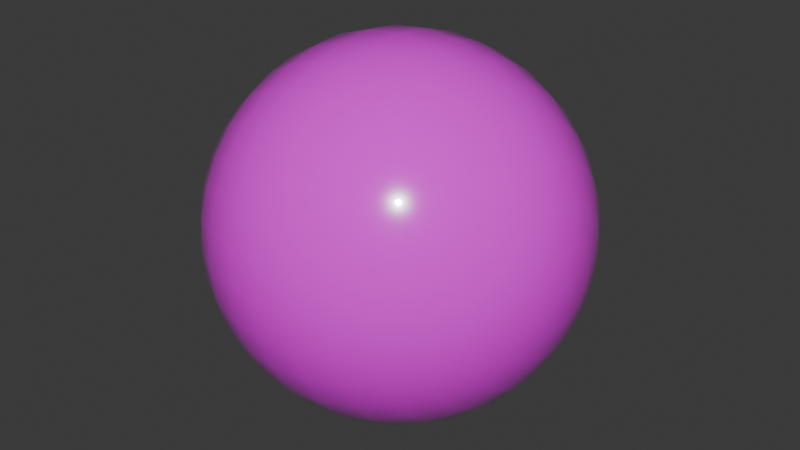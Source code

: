 # Source: crasg_yaes.blend  (saved by Blender 4.0.36; exported with 4.5.12 LTS)
import bpy
from mathutils import Matrix  # noqa: F401  (used for matrix-valued properties, if any)

bpy.ops.wm.read_factory_settings(use_empty=True)
scene = bpy.context.scene
scene.name = 'Scene'

# ---- images (referenced by path relative to the original .blend; pixels are not part of the script)
import os
ASSET_DIR = os.environ.get("B2B_ASSET_DIR", "")  # directory of the original .blend (textures are referenced by path, not embedded)
HERE = os.path.dirname(os.path.abspath(__file__))  # packed textures are extracted next to this script under _unpacked/

def load_image(name, relpath, width, height, colorspace="sRGB"):
    """Load a texture the original file referenced (path relative to the .blend, or extracted next to this script)."""
    p = next((c for c in (os.path.join(HERE, relpath), os.path.join(ASSET_DIR, relpath)) if relpath and os.path.exists(c)), "")
    if p:
        img = bpy.data.images.load(p, check_existing=True)
        img.name = name
    else:  # same state as the original file: an image datablock whose file is absent (Cycles renders it pink)
        img = bpy.data.images.new(name, width, height)
        img.source = "FILE"
        img.filepath = "//" + (relpath or name)
    img.colorspace_settings.name = colorspace
    return img
img_eye_0089_c_jpg = load_image('eye_0089_c.jpg', 'eye_0089_c.jpg', 1024, 1024, 'sRGB')

# ---- materials (node trees are filled in below, after node groups)
mat_x = bpy.data.materials.new('Материал')
mat_x.use_transparent_shadow = False

# ---- material node trees
mat_x.use_nodes = True; mat_x.node_tree.nodes.clear()
_N = mat_x.node_tree.nodes; _L = mat_x.node_tree.links
n0 = _N.new('ShaderNodeOutputMaterial'); n0.name = 'Вывод материала'; n0.location = (300, 300)
n1 = _N.new('ShaderNodeBsdfPrincipled'); n1.name = 'Принципиальный BSDF'; n1.location = (10, 300)
n1.inputs[2].default_value = 0.1909
n1.inputs[3].default_value = 1.45
n1.inputs[19].default_value = 1.0
n2 = _N.new('ShaderNodeTexImage'); n2.name = 'Изображение-текстура'; n2.location = (-270, 260)
n2.image = img_eye_0089_c_jpg
n3 = _N.new('ShaderNodeMapping'); n3.name = 'Отображение'; n3.location = (-450, 260)
n4 = _N.new('ShaderNodeTexCoord'); n4.name = 'Текстурные координаты'; n4.location = (-630, 260)
_L.new(n1.outputs[0], n0.inputs[0])
_L.new(n2.outputs[0], n1.inputs[0])
_L.new(n3.outputs[0], n2.inputs[0])
_L.new(n4.outputs[2], n3.inputs[0])
n0.is_active_output = True

# ---- world
world_world = bpy.data.worlds.new('World'); scene.world = world_world
world_world.use_nodes = True; world_world.node_tree.nodes.clear()
_N = world_world.node_tree.nodes; _L = world_world.node_tree.links
n0 = _N.new('ShaderNodeOutputWorld'); n0.name = 'World Output'; n0.location = (300, 300)
n1 = _N.new('ShaderNodeBackground'); n1.name = 'Background'; n1.location = (10, 300)
n1.inputs[0].default_value = (0.05088, 0.05088, 0.05088, 1.0)
_L.new(n1.outputs[0], n0.inputs[0])
n0.is_active_output = True
world_world.color = (0.05088, 0.05088, 0.05088)
world_world.use_sun_shadow = False
world_world.sun_shadow_jitter_overblur = 0.0

# ---- meshes
me_x = bpy.data.meshes.new('Сфера')
me_x.from_pydata([(0.0, 0.5556, 0.8315), (0.0, 0.8315, 0.5556), (0.0, 0.9808, 0.1951), (0.0, 1.0, 0.0), (0.0, 0.9808, -0.1951), (0.0, 0.8315, -0.5556), (0.03806, 0.1913, 0.9808), (0.07466, 0.3753, 0.9239), (0.1084, 0.5449, 0.8315), (0.1379, 0.6935, 0.7071), (0.1622, 0.8155, 0.5556), (0.1802, 0.9061, 0.3827), (0.1913, 0.9619, 0.1951), (0.1951, 0.9808, 0.0), (0.1913, 0.9619, -0.1951), (0.1802, 0.9061, -0.3827), (0.1622, 0.8155, -0.5556), (0.1379, 0.6935, -0.7071), (0.1084, 0.5449, -0.8315), (0.07466, 0.3753, -0.9239), (0.03806, 0.1913, -0.9808), (0.07466, 0.1802, 0.9808), (0.1464, 0.3536, 0.9239), (0.2126, 0.5133, 0.8315), (0.2706, 0.6533, 0.7071), (0.3182, 0.7682, 0.5556), (0.3536, 0.8536, 0.3827), (0.3753, 0.9061, 0.1951), (0.3827, 0.9239, 0.0), (0.3753, 0.9061, -0.1951), (0.3536, 0.8536, -0.3827), (0.3182, 0.7682, -0.5556), (0.2706, 0.6533, -0.7071), (0.2126, 0.5133, -0.8315), (0.1464, 0.3536, -0.9239), (0.07466, 0.1802, -0.9808), (0.1084, 0.1622, 0.9808), (0.2126, 0.3182, 0.9239), (0.3087, 0.4619, 0.8315), (0.3928, 0.5879, 0.7071), (0.4619, 0.6913, 0.5556), (0.5133, 0.7682, 0.3827), (0.5449, 0.8155, 0.1951), (0.5556, 0.8315, 0.0), (0.5449, 0.8155, -0.1951), (0.5133, 0.7682, -0.3827), (0.4619, 0.6913, -0.5556), (0.3928, 0.5879, -0.7071), (0.3087, 0.4619, -0.8315), (0.2126, 0.3182, -0.9239), (0.1084, 0.1622, -0.9808), (0.1379, 0.1379, 0.9808), (0.2706, 0.2706, 0.9239), (0.3928, 0.3928, 0.8315), (0.5, 0.5, 0.7071), (0.5879, 0.5879, 0.5556), (0.6533, 0.6533, 0.3827), (0.6935, 0.6935, 0.1951), (0.7071, 0.7071, 0.0), (0.6935, 0.6935, -0.1951), (0.6533, 0.6533, -0.3827), (0.5879, 0.5879, -0.5556), (0.5, 0.5, -0.7071), (0.3928, 0.3928, -0.8315), (0.2706, 0.2706, -0.9239), (0.1379, 0.1379, -0.9808), (0.1622, 0.1084, 0.9808), (0.3182, 0.2126, 0.9239), (0.4619, 0.3087, 0.8315), (0.5879, 0.3928, 0.7071), (0.6913, 0.4619, 0.5556), (0.7682, 0.5133, 0.3827), (0.8155, 0.5449, 0.1951), (0.8315, 0.5556, 0.0), (0.8155, 0.5449, -0.1951), (0.7682, 0.5133, -0.3827), (0.6913, 0.4619, -0.5556), (0.5879, 0.3928, -0.7071), (0.4619, 0.3087, -0.8315), (0.3182, 0.2126, -0.9239), (0.1622, 0.1084, -0.9808), (0.0, 0.0, 1.0), (0.1802, 0.07466, 0.9808), (0.3536, 0.1464, 0.9239), (0.5133, 0.2126, 0.8315), (0.6533, 0.2706, 0.7071), (0.7682, 0.3182, 0.5556), (0.8536, 0.3536, 0.3827), (0.9061, 0.3753, 0.1951), (0.9239, 0.3827, 0.0), (0.9061, 0.3753, -0.1951), (0.8536, 0.3536, -0.3827), (0.7682, 0.3182, -0.5556), (0.6533, 0.2706, -0.7071), (0.5133, 0.2126, -0.8315), (0.3536, 0.1464, -0.9239), (0.1802, 0.07466, -0.9808), (0.1913, 0.03806, 0.9808), (0.3753, 0.07466, 0.9239), (0.5449, 0.1084, 0.8315), (0.6935, 0.1379, 0.7071), (0.8155, 0.1622, 0.5556), (0.9061, 0.1802, 0.3827), (0.9619, 0.1913, 0.1951), (0.9808, 0.1951, 0.0), (0.9619, 0.1913, -0.1951), (0.9061, 0.1802, -0.3827), (0.8155, 0.1622, -0.5556), (0.6935, 0.1379, -0.7071), (0.5449, 0.1084, -0.8315), (0.3753, 0.07466, -0.9239), (0.1913, 0.03806, -0.9808), (0.1951, -1.118e-08, 0.9808), (0.3827, -2.235e-08, 0.9239), (0.5556, -5.215e-08, 0.8315), (0.7071, 1.49e-08, 0.7071), (0.8315, -8.941e-08, 0.5556), (0.9239, 4.47e-08, 0.3827), (0.9808, -8.941e-08, 0.1951), (1.0, -1.639e-07, 0.0), (0.9808, -8.941e-08, -0.1951), (0.9239, 4.47e-08, -0.3827), (0.8315, -8.941e-08, -0.5556), (0.7071, 1.49e-08, -0.7071), (0.5556, -5.215e-08, -0.8315), (0.3827, -2.235e-08, -0.9239), (0.1951, -1.118e-08, -0.9808), (0.1913, -0.03806, 0.9808), (0.3753, -0.07466, 0.9239), (0.5449, -0.1084, 0.8315), (0.6935, -0.1379, 0.7071), (0.8155, -0.1622, 0.5556), (0.9061, -0.1802, 0.3827), (0.9619, -0.1913, 0.1951), (0.9808, -0.1951, 0.0), (0.9619, -0.1913, -0.1951), (0.9061, -0.1802, -0.3827), (0.8155, -0.1622, -0.5556), (0.6935, -0.1379, -0.7071), (0.5449, -0.1084, -0.8315), (0.3753, -0.07466, -0.9239), (0.1913, -0.03806, -0.9808), (0.1802, -0.07466, 0.9808), (0.3536, -0.1464, 0.9239), (0.5133, -0.2126, 0.8315), (0.6533, -0.2706, 0.7071), (0.7682, -0.3182, 0.5556), (0.8536, -0.3536, 0.3827), (0.9061, -0.3753, 0.1951), (0.9239, -0.3827, 0.0), (0.9061, -0.3753, -0.1951), (0.8536, -0.3536, -0.3827), (0.7682, -0.3182, -0.5556), (0.6533, -0.2706, -0.7071), (0.5133, -0.2126, -0.8315), (0.3536, -0.1464, -0.9239), (0.1802, -0.07466, -0.9808), (0.1622, -0.1084, 0.9808), (0.3182, -0.2126, 0.9239), (0.4619, -0.3087, 0.8315), (0.5879, -0.3928, 0.7071), (0.6913, -0.4619, 0.5556), (0.7682, -0.5133, 0.3827), (0.8155, -0.5449, 0.1951), (0.8315, -0.5556, 0.0), (0.8155, -0.5449, -0.1951), (0.7682, -0.5133, -0.3827), (0.6913, -0.4619, -0.5556), (0.5879, -0.3928, -0.7071), (0.4619, -0.3087, -0.8315), (0.3182, -0.2126, -0.9239), (0.1622, -0.1084, -0.9808), (0.1379, -0.1379, 0.9808), (0.2706, -0.2706, 0.9239), (0.3928, -0.3928, 0.8315), (0.5, -0.5, 0.7071), (0.5879, -0.5879, 0.5556), (0.6533, -0.6533, 0.3827), (0.6935, -0.6935, 0.1951), (0.7071, -0.7071, 0.0), (0.6935, -0.6935, -0.1951), (0.6533, -0.6533, -0.3827), (0.5879, -0.5879, -0.5556), (0.5, -0.5, -0.7071), (0.3928, -0.3928, -0.8315), (0.2706, -0.2706, -0.9239), (0.1379, -0.1379, -0.9808), (0.1084, -0.1622, 0.9808), (0.2126, -0.3182, 0.9239), (0.3087, -0.4619, 0.8315), (0.3928, -0.5879, 0.7071), (0.4619, -0.6913, 0.5556), (0.5133, -0.7682, 0.3827), (0.5449, -0.8155, 0.1951), (0.5556, -0.8315, 0.0), (0.5449, -0.8155, -0.1951), (0.5133, -0.7682, -0.3827), (0.4619, -0.6913, -0.5556), (0.3928, -0.5879, -0.7071), (0.3087, -0.4619, -0.8315), (0.2126, -0.3182, -0.9239), (0.1084, -0.1622, -0.9808), (0.07466, -0.1802, 0.9808), (0.1464, -0.3536, 0.9239), (0.2126, -0.5133, 0.8315), (0.2706, -0.6533, 0.7071), (0.3182, -0.7682, 0.5556), (0.3536, -0.8536, 0.3827), (0.3753, -0.9061, 0.1951), (0.3827, -0.9239, 0.0), (0.3753, -0.9061, -0.1951), (0.3536, -0.8536, -0.3827), (0.3182, -0.7682, -0.5556), (0.2706, -0.6533, -0.7071), (0.2126, -0.5133, -0.8315), (0.1464, -0.3536, -0.9239), (0.07466, -0.1802, -0.9808), (0.03806, -0.1913, 0.9808), (0.07466, -0.3753, 0.9239), (0.1084, -0.5449, 0.8315), (0.1379, -0.6935, 0.7071), (0.1622, -0.8155, 0.5556), (0.1802, -0.9061, 0.3827), (0.1913, -0.9619, 0.1951), (0.1951, -0.9808, 0.0), (0.1913, -0.9619, -0.1951), (0.1802, -0.9061, -0.3827), (0.1622, -0.8155, -0.5556), (0.1379, -0.6935, -0.7071), (0.1084, -0.5449, -0.8315), (0.07466, -0.3753, -0.9239), (0.03806, -0.1913, -0.9808), (-7.451e-09, -0.1951, 0.9808), (-5.215e-08, -0.3827, 0.9239), (-9.686e-08, -0.5556, 0.8315), (-1.49e-08, -0.7071, 0.7071), (-1.043e-07, -0.8315, 0.5556), (2.98e-08, -0.9239, 0.3827), (-1.341e-07, -0.9808, 0.1951), (-3.278e-07, -1.0, 0.0), (-1.341e-07, -0.9808, -0.1951), (2.98e-08, -0.9239, -0.3827), (-1.043e-07, -0.8315, -0.5556), (-1.49e-08, -0.7071, -0.7071), (-9.686e-08, -0.5556, -0.8315), (-5.215e-08, -0.3827, -0.9239), (-7.451e-09, -0.1951, -0.9808), (-0.03806, -0.1913, 0.9808), (-0.07466, -0.3753, 0.9239), (-0.1084, -0.5449, 0.8315), (-0.1379, -0.6935, 0.7071), (-0.1622, -0.8155, 0.5556), (-0.1802, -0.9061, 0.3827), (-0.1913, -0.9619, 0.1951), (-0.1951, -0.9808, 0.0), (-0.1913, -0.9619, -0.1951), (-0.1802, -0.9061, -0.3827), (-0.1622, -0.8155, -0.5556), (-0.1379, -0.6935, -0.7071), (-0.1084, -0.5449, -0.8315), (-0.07466, -0.3753, -0.9239), (-0.03806, -0.1913, -0.9808), (-0.07466, -0.1802, 0.9808), (-0.1464, -0.3536, 0.9239), (-0.2126, -0.5133, 0.8315), (-0.2706, -0.6533, 0.7071), (-0.3182, -0.7682, 0.5556), (-0.3536, -0.8536, 0.3827), (-0.3753, -0.9061, 0.1951), (-0.3827, -0.9239, 0.0), (-0.3753, -0.9061, -0.1951), (-0.3536, -0.8536, -0.3827), (-0.3182, -0.7682, -0.5556), (-0.2706, -0.6533, -0.7071), (-0.2126, -0.5133, -0.8315), (-0.1464, -0.3536, -0.9239), (-0.07466, -0.1802, -0.9808), (-0.1084, -0.1622, 0.9808), (-0.2126, -0.3182, 0.9239), (-0.3087, -0.4619, 0.8315), (-0.3928, -0.5879, 0.7071), (-0.4619, -0.6913, 0.5556), (-0.5133, -0.7682, 0.3827), (-0.5449, -0.8155, 0.1951), (-0.5556, -0.8315, 0.0), (-0.5449, -0.8155, -0.1951), (-0.5133, -0.7682, -0.3827), (-0.4619, -0.6913, -0.5556), (-0.3928, -0.5879, -0.7071), (-0.3087, -0.4619, -0.8315), (-0.2126, -0.3182, -0.9239), (-0.1084, -0.1622, -0.9808), (-0.1379, -0.1379, 0.9808), (-0.2706, -0.2706, 0.9239), (-0.3928, -0.3928, 0.8315), (-0.5, -0.5, 0.7071), (-0.5879, -0.5879, 0.5556), (-0.6533, -0.6533, 0.3827), (-0.6935, -0.6935, 0.1951), (-0.7071, -0.7071, 0.0), (-0.6935, -0.6935, -0.1951), (-0.6533, -0.6533, -0.3827), (-0.5879, -0.5879, -0.5556), (-0.5, -0.5, -0.7071), (-0.3928, -0.3928, -0.8315), (-0.2706, -0.2706, -0.9239), (-0.1379, -0.1379, -0.9808), (0.0, 0.0, -1.0), (-0.1622, -0.1084, 0.9808), (-0.3182, -0.2126, 0.9239), (-0.4619, -0.3087, 0.8315), (-0.5879, -0.3928, 0.7071), (-0.6913, -0.4619, 0.5556), (-0.7682, -0.5133, 0.3827), (-0.8155, -0.5449, 0.1951), (-0.8315, -0.5556, 0.0), (-0.8155, -0.5449, -0.1951), (-0.7682, -0.5133, -0.3827), (-0.6913, -0.4619, -0.5556), (-0.5879, -0.3928, -0.7071), (-0.4619, -0.3087, -0.8315), (-0.3182, -0.2126, -0.9239), (-0.1622, -0.1084, -0.9808), (-0.1802, -0.07466, 0.9808), (-0.3536, -0.1464, 0.9239), (-0.5133, -0.2126, 0.8315), (-0.6533, -0.2706, 0.7071), (-0.7682, -0.3182, 0.5556), (-0.8536, -0.3536, 0.3827), (-0.9061, -0.3753, 0.1951), (-0.9239, -0.3827, 0.0), (-0.9061, -0.3753, -0.1951), (-0.8536, -0.3536, -0.3827), (-0.7682, -0.3182, -0.5556), (-0.6533, -0.2706, -0.7071), (-0.5133, -0.2126, -0.8315), (-0.3536, -0.1464, -0.9239), (-0.1802, -0.07466, -0.9808), (-0.1913, -0.03806, 0.9808), (-0.3753, -0.07466, 0.9239), (-0.5449, -0.1084, 0.8315), (-0.6935, -0.1379, 0.7071), (-0.8155, -0.1622, 0.5556), (-0.9061, -0.1802, 0.3827), (-0.9619, -0.1913, 0.1951), (-0.9808, -0.1951, 0.0), (-0.9619, -0.1913, -0.1951), (-0.9061, -0.1802, -0.3827), (-0.8155, -0.1622, -0.5556), (-0.6935, -0.1379, -0.7071), (-0.5449, -0.1084, -0.8315), (-0.3753, -0.07466, -0.9239), (-0.1913, -0.03806, -0.9808), (-0.1951, 1.863e-08, 0.9808), (-0.3827, 5.215e-08, 0.9239), (-0.5556, 1.49e-07, 0.8315), (-0.7071, 2.98e-08, 0.7071), (-0.8315, 1.639e-07, 0.5556), (-0.9239, 1.49e-08, 0.3827), (-0.9808, 2.682e-07, 0.1951), (-1.0, 4.47e-07, 0.0), (-0.9808, 2.682e-07, -0.1951), (-0.9239, 1.49e-08, -0.3827), (-0.8315, 1.639e-07, -0.5556), (-0.7071, 2.98e-08, -0.7071), (-0.5556, 1.49e-07, -0.8315), (-0.3827, 5.215e-08, -0.9239), (-0.1951, 1.863e-08, -0.9808), (-0.1913, 0.03806, 0.9808), (-0.3753, 0.07466, 0.9239), (-0.5449, 0.1084, 0.8315), (-0.6935, 0.1379, 0.7071), (-0.8155, 0.1622, 0.5556), (-0.9061, 0.1802, 0.3827), (-0.9619, 0.1913, 0.1951), (-0.9808, 0.1951, 0.0), (-0.9619, 0.1913, -0.1951), (-0.9061, 0.1802, -0.3827), (-0.8155, 0.1622, -0.5556), (-0.6935, 0.1379, -0.7071), (-0.5449, 0.1084, -0.8315), (-0.3753, 0.07466, -0.9239), (-0.1913, 0.03806, -0.9808), (-0.1802, 0.07466, 0.9808), (-0.3536, 0.1464, 0.9239), (-0.5133, 0.2126, 0.8315), (-0.6533, 0.2706, 0.7071), (-0.7682, 0.3182, 0.5556), (-0.8536, 0.3536, 0.3827), (-0.9061, 0.3753, 0.1951), (-0.9239, 0.3827, 0.0), (-0.9061, 0.3753, -0.1951), (-0.8536, 0.3536, -0.3827), (-0.7682, 0.3182, -0.5556), (-0.6533, 0.2706, -0.7071), (-0.5133, 0.2126, -0.8315), (-0.3536, 0.1464, -0.9239), (-0.1802, 0.07466, -0.9808), (-0.1622, 0.1084, 0.9808), (-0.3182, 0.2126, 0.9239), (-0.4619, 0.3087, 0.8315), (-0.5879, 0.3928, 0.7071), (-0.6913, 0.4619, 0.5556), (-0.7682, 0.5133, 0.3827), (-0.8155, 0.5449, 0.1951), (-0.8315, 0.5556, 0.0), (-0.8155, 0.5449, -0.1951), (-0.7682, 0.5133, -0.3827), (-0.6913, 0.4619, -0.5556), (-0.5879, 0.3928, -0.7071), (-0.4619, 0.3087, -0.8315), (-0.3182, 0.2126, -0.9239), (-0.1622, 0.1084, -0.9808), (-0.1379, 0.1379, 0.9808), (-0.2706, 0.2706, 0.9239), (-0.3928, 0.3928, 0.8315), (-0.5, 0.5, 0.7071), (-0.5879, 0.5879, 0.5556), (-0.6533, 0.6533, 0.3827), (-0.6935, 0.6935, 0.1951), (-0.7071, 0.7071, 0.0), (-0.6935, 0.6935, -0.1951), (-0.6533, 0.6533, -0.3827), (-0.5879, 0.5879, -0.5556), (-0.5, 0.5, -0.7071), (-0.3928, 0.3928, -0.8315), (-0.2706, 0.2706, -0.9239), (-0.1379, 0.1379, -0.9808), (-0.1084, 0.1622, 0.9808), (-0.2126, 0.3182, 0.9239), (-0.3087, 0.4619, 0.8315), (-0.3928, 0.5879, 0.7071), (-0.4619, 0.6913, 0.5556), (-0.5133, 0.7682, 0.3827), (-0.5449, 0.8155, 0.1951), (-0.5556, 0.8315, 0.0), (-0.5449, 0.8155, -0.1951), (-0.5133, 0.7682, -0.3827), (-0.4619, 0.6913, -0.5556), (-0.3928, 0.5879, -0.7071), (-0.3087, 0.4619, -0.8315), (-0.2126, 0.3182, -0.9239), (-0.1084, 0.1622, -0.9808), (-0.07466, 0.1802, 0.9808), (-0.1464, 0.3536, 0.9239), (-0.2126, 0.5133, 0.8315), (-0.2706, 0.6533, 0.7071), (-0.3182, 0.7682, 0.5556), (-0.3536, 0.8536, 0.3827), (-0.3753, 0.9061, 0.1951), (-0.3827, 0.9239, 0.0), (-0.3753, 0.9061, -0.1951), (-0.3536, 0.8536, -0.3827), (-0.3182, 0.7682, -0.5556), (-0.2706, 0.6533, -0.7071), (-0.2126, 0.5133, -0.8315), (-0.1464, 0.3536, -0.9239), (-0.07466, 0.1802, -0.9808), (-0.03806, 0.1913, 0.9808), (-0.07466, 0.3753, 0.9239), (-0.1084, 0.5449, 0.8315), (-0.1379, 0.6935, 0.7071), (-0.1622, 0.8155, 0.5556), (-0.1802, 0.9061, 0.3827), (-0.1913, 0.9619, 0.1951), (-0.1951, 0.9808, 0.0), (-0.1913, 0.9619, -0.1951), (-0.1802, 0.9061, -0.3827), (-0.1622, 0.8155, -0.5556), (-0.1379, 0.6935, -0.7071), (-0.1084, 0.5449, -0.8315), (-0.07466, 0.3753, -0.9239), (-0.03806, 0.1913, -0.9808), (1.49e-08, 0.1951, 0.9808), (6.706e-08, 0.3827, 0.9239), (8.941e-08, 0.7071, 0.7071), (5.96e-08, 0.9239, 0.3827), (5.96e-08, 0.9239, -0.3827), (8.941e-08, 0.7071, -0.7071), (2.161e-07, 0.5556, -0.8315), (6.706e-08, 0.3827, -0.9239), (1.49e-08, 0.1951, -0.9808)], [], [(0, 474, 7, 8), (5, 477, 15, 16), (475, 0, 8, 9), (478, 5, 16, 17), (1, 475, 9, 10), (479, 478, 17, 18), (476, 1, 10, 11), (480, 479, 18, 19), (2, 476, 11, 12), (481, 480, 19, 20), (3, 2, 12, 13), (473, 81, 6), (307, 481, 20), (4, 3, 13, 14), (474, 473, 6, 7), (477, 4, 14, 15), (7, 6, 21, 22), (15, 14, 29, 30), (8, 7, 22, 23), (16, 15, 30, 31), (9, 8, 23, 24), (17, 16, 31, 32), (10, 9, 24, 25), (18, 17, 32, 33), (11, 10, 25, 26), (19, 18, 33, 34), (12, 11, 26, 27), (20, 19, 34, 35), (13, 12, 27, 28), (6, 81, 21), (307, 20, 35), (14, 13, 28, 29), (26, 25, 40, 41), (34, 33, 48, 49), (27, 26, 41, 42), (35, 34, 49, 50), (28, 27, 42, 43), (21, 81, 36), (307, 35, 50), (29, 28, 43, 44), (22, 21, 36, 37), (30, 29, 44, 45), (23, 22, 37, 38), (31, 30, 45, 46), (24, 23, 38, 39), (32, 31, 46, 47), (25, 24, 39, 40), (33, 32, 47, 48), (45, 44, 59, 60), (38, 37, 52, 53), (46, 45, 60, 61), (39, 38, 53, 54), (47, 46, 61, 62), (40, 39, 54, 55), (48, 47, 62, 63), (41, 40, 55, 56), (49, 48, 63, 64), (42, 41, 56, 57), (50, 49, 64, 65), (43, 42, 57, 58), (36, 81, 51), (307, 50, 65), (44, 43, 58, 59), (37, 36, 51, 52), (64, 63, 78, 79), (57, 56, 71, 72), (65, 64, 79, 80), (58, 57, 72, 73), (51, 81, 66), (307, 65, 80), (59, 58, 73, 74), (52, 51, 66, 67), (60, 59, 74, 75), (53, 52, 67, 68), (61, 60, 75, 76), (54, 53, 68, 69), (62, 61, 76, 77), (55, 54, 69, 70), (63, 62, 77, 78), (56, 55, 70, 71), (68, 67, 83, 84), (76, 75, 91, 92), (69, 68, 84, 85), (77, 76, 92, 93), (70, 69, 85, 86), (78, 77, 93, 94), (71, 70, 86, 87), (79, 78, 94, 95), (72, 71, 87, 88), (80, 79, 95, 96), (73, 72, 88, 89), (66, 81, 82), (307, 80, 96), (74, 73, 89, 90), (67, 66, 82, 83), (75, 74, 90, 91), (88, 87, 102, 103), (96, 95, 110, 111), (89, 88, 103, 104), (82, 81, 97), (307, 96, 111), (90, 89, 104, 105), (83, 82, 97, 98), (91, 90, 105, 106), (84, 83, 98, 99), (92, 91, 106, 107), (85, 84, 99, 100), (93, 92, 107, 108), (86, 85, 100, 101), (94, 93, 108, 109), (87, 86, 101, 102), (95, 94, 109, 110), (107, 106, 121, 122), (100, 99, 114, 115), (108, 107, 122, 123), (101, 100, 115, 116), (109, 108, 123, 124), (102, 101, 116, 117), (110, 109, 124, 125), (103, 102, 117, 118), (111, 110, 125, 126), (104, 103, 118, 119), (97, 81, 112), (307, 111, 126), (105, 104, 119, 120), (98, 97, 112, 113), (106, 105, 120, 121), (99, 98, 113, 114), (126, 125, 140, 141), (119, 118, 133, 134), (112, 81, 127), (307, 126, 141), (120, 119, 134, 135), (113, 112, 127, 128), (121, 120, 135, 136), (114, 113, 128, 129), (122, 121, 136, 137), (115, 114, 129, 130), (123, 122, 137, 138), (116, 115, 130, 131), (124, 123, 138, 139), (117, 116, 131, 132), (125, 124, 139, 140), (118, 117, 132, 133), (138, 137, 152, 153), (131, 130, 145, 146), (139, 138, 153, 154), (132, 131, 146, 147), (140, 139, 154, 155), (133, 132, 147, 148), (141, 140, 155, 156), (134, 133, 148, 149), (127, 81, 142), (307, 141, 156), (135, 134, 149, 150), (128, 127, 142, 143), (136, 135, 150, 151), (129, 128, 143, 144), (137, 136, 151, 152), (130, 129, 144, 145), (142, 81, 157), (307, 156, 171), (150, 149, 164, 165), (143, 142, 157, 158), (151, 150, 165, 166), (144, 143, 158, 159), (152, 151, 166, 167), (145, 144, 159, 160), (153, 152, 167, 168), (146, 145, 160, 161), (154, 153, 168, 169), (147, 146, 161, 162), (155, 154, 169, 170), (148, 147, 162, 163), (156, 155, 170, 171), (149, 148, 163, 164), (161, 160, 175, 176), (169, 168, 183, 184), (162, 161, 176, 177), (170, 169, 184, 185), (163, 162, 177, 178), (171, 170, 185, 186), (164, 163, 178, 179), (157, 81, 172), (307, 171, 186), (165, 164, 179, 180), (158, 157, 172, 173), (166, 165, 180, 181), (159, 158, 173, 174), (167, 166, 181, 182), (160, 159, 174, 175), (168, 167, 182, 183), (180, 179, 194, 195), (173, 172, 187, 188), (181, 180, 195, 196), (174, 173, 188, 189), (182, 181, 196, 197), (175, 174, 189, 190), (183, 182, 197, 198), (176, 175, 190, 191), (184, 183, 198, 199), (177, 176, 191, 192), (185, 184, 199, 200), (178, 177, 192, 193), (186, 185, 200, 201), (179, 178, 193, 194), (172, 81, 187), (307, 186, 201), (199, 198, 213, 214), (192, 191, 206, 207), (200, 199, 214, 215), (193, 192, 207, 208), (201, 200, 215, 216), (194, 193, 208, 209), (187, 81, 202), (307, 201, 216), (195, 194, 209, 210), (188, 187, 202, 203), (196, 195, 210, 211), (189, 188, 203, 204), (197, 196, 211, 212), (190, 189, 204, 205), (198, 197, 212, 213), (191, 190, 205, 206), (203, 202, 217, 218), (211, 210, 225, 226), (204, 203, 218, 219), (212, 211, 226, 227), (205, 204, 219, 220), (213, 212, 227, 228), (206, 205, 220, 221), (214, 213, 228, 229), (207, 206, 221, 222), (215, 214, 229, 230), (208, 207, 222, 223), (216, 215, 230, 231), (209, 208, 223, 224), (202, 81, 217), (307, 216, 231), (210, 209, 224, 225), (222, 221, 236, 237), (230, 229, 244, 245), (223, 222, 237, 238), (231, 230, 245, 246), (224, 223, 238, 239), (217, 81, 232), (307, 231, 246), (225, 224, 239, 240), (218, 217, 232, 233), (226, 225, 240, 241), (219, 218, 233, 234), (227, 226, 241, 242), (220, 219, 234, 235), (228, 227, 242, 243), (221, 220, 235, 236), (229, 228, 243, 244), (241, 240, 255, 256), (234, 233, 248, 249), (242, 241, 256, 257), (235, 234, 249, 250), (243, 242, 257, 258), (236, 235, 250, 251), (244, 243, 258, 259), (237, 236, 251, 252), (245, 244, 259, 260), (238, 237, 252, 253), (246, 245, 260, 261), (239, 238, 253, 254), (232, 81, 247), (307, 246, 261), (240, 239, 254, 255), (233, 232, 247, 248), (260, 259, 274, 275), (253, 252, 267, 268), (261, 260, 275, 276), (254, 253, 268, 269), (247, 81, 262), (307, 261, 276), (255, 254, 269, 270), (248, 247, 262, 263), (256, 255, 270, 271), (249, 248, 263, 264), (257, 256, 271, 272), (250, 249, 264, 265), (258, 257, 272, 273), (251, 250, 265, 266), (259, 258, 273, 274), (252, 251, 266, 267), (272, 271, 286, 287), (265, 264, 279, 280), (273, 272, 287, 288), (266, 265, 280, 281), (274, 273, 288, 289), (267, 266, 281, 282), (275, 274, 289, 290), (268, 267, 282, 283), (276, 275, 290, 291), (269, 268, 283, 284), (262, 81, 277), (307, 276, 291), (270, 269, 284, 285), (263, 262, 277, 278), (271, 270, 285, 286), (264, 263, 278, 279), (291, 290, 305, 306), (284, 283, 298, 299), (277, 81, 292), (307, 291, 306), (285, 284, 299, 300), (278, 277, 292, 293), (286, 285, 300, 301), (279, 278, 293, 294), (287, 286, 301, 302), (280, 279, 294, 295), (288, 287, 302, 303), (281, 280, 295, 296), (289, 288, 303, 304), (282, 281, 296, 297), (290, 289, 304, 305), (283, 282, 297, 298), (295, 294, 310, 311), (303, 302, 318, 319), (296, 295, 311, 312), (304, 303, 319, 320), (297, 296, 312, 313), (305, 304, 320, 321), (298, 297, 313, 314), (306, 305, 321, 322), (299, 298, 314, 315), (292, 81, 308), (307, 306, 322), (300, 299, 315, 316), (293, 292, 308, 309), (301, 300, 316, 317), (294, 293, 309, 310), (302, 301, 317, 318), (315, 314, 329, 330), (308, 81, 323), (307, 322, 337), (316, 315, 330, 331), (309, 308, 323, 324), (317, 316, 331, 332), (310, 309, 324, 325), (318, 317, 332, 333), (311, 310, 325, 326), (319, 318, 333, 334), (312, 311, 326, 327), (320, 319, 334, 335), (313, 312, 327, 328), (321, 320, 335, 336), (314, 313, 328, 329), (322, 321, 336, 337), (334, 333, 348, 349), (327, 326, 341, 342), (335, 334, 349, 350), (328, 327, 342, 343), (336, 335, 350, 351), (329, 328, 343, 344), (337, 336, 351, 352), (330, 329, 344, 345), (323, 81, 338), (307, 337, 352), (331, 330, 345, 346), (324, 323, 338, 339), (332, 331, 346, 347), (325, 324, 339, 340), (333, 332, 347, 348), (326, 325, 340, 341), (338, 81, 353), (307, 352, 367), (346, 345, 360, 361), (339, 338, 353, 354), (347, 346, 361, 362), (340, 339, 354, 355), (348, 347, 362, 363), (341, 340, 355, 356), (349, 348, 363, 364), (342, 341, 356, 357), (350, 349, 364, 365), (343, 342, 357, 358), (351, 350, 365, 366), (344, 343, 358, 359), (352, 351, 366, 367), (345, 344, 359, 360), (357, 356, 371, 372), (365, 364, 379, 380), (358, 357, 372, 373), (366, 365, 380, 381), (359, 358, 373, 374), (367, 366, 381, 382), (360, 359, 374, 375), (353, 81, 368), (307, 367, 382), (361, 360, 375, 376), (354, 353, 368, 369), (362, 361, 376, 377), (355, 354, 369, 370), (363, 362, 377, 378), (356, 355, 370, 371), (364, 363, 378, 379), (376, 375, 390, 391), (369, 368, 383, 384), (377, 376, 391, 392), (370, 369, 384, 385), (378, 377, 392, 393), (371, 370, 385, 386), (379, 378, 393, 394), (372, 371, 386, 387), (380, 379, 394, 395), (373, 372, 387, 388), (381, 380, 395, 396), (374, 373, 388, 389), (382, 381, 396, 397), (375, 374, 389, 390), (368, 81, 383), (307, 382, 397), (395, 394, 409, 410), (388, 387, 402, 403), (396, 395, 410, 411), (389, 388, 403, 404), (397, 396, 411, 412), (390, 389, 404, 405), (383, 81, 398), (307, 397, 412), (391, 390, 405, 406), (384, 383, 398, 399), (392, 391, 406, 407), (385, 384, 399, 400), (393, 392, 407, 408), (386, 385, 400, 401), (394, 393, 408, 409), (387, 386, 401, 402), (407, 406, 421, 422), (400, 399, 414, 415), (408, 407, 422, 423), (401, 400, 415, 416), (409, 408, 423, 424), (402, 401, 416, 417), (410, 409, 424, 425), (403, 402, 417, 418), (411, 410, 425, 426), (404, 403, 418, 419), (412, 411, 426, 427), (405, 404, 419, 420), (398, 81, 413), (307, 412, 427), (406, 405, 420, 421), (399, 398, 413, 414), (426, 425, 440, 441), (419, 418, 433, 434), (427, 426, 441, 442), (420, 419, 434, 435), (413, 81, 428), (307, 427, 442), (421, 420, 435, 436), (414, 413, 428, 429), (422, 421, 436, 437), (415, 414, 429, 430), (423, 422, 437, 438), (416, 415, 430, 431), (424, 423, 438, 439), (417, 416, 431, 432), (425, 424, 439, 440), (418, 417, 432, 433), (430, 429, 444, 445), (438, 437, 452, 453), (431, 430, 445, 446), (439, 438, 453, 454), (432, 431, 446, 447), (440, 439, 454, 455), (433, 432, 447, 448), (441, 440, 455, 456), (434, 433, 448, 449), (442, 441, 456, 457), (435, 434, 449, 450), (428, 81, 443), (307, 442, 457), (436, 435, 450, 451), (429, 428, 443, 444), (437, 436, 451, 452), (449, 448, 463, 464), (457, 456, 471, 472), (450, 449, 464, 465), (443, 81, 458), (307, 457, 472), (451, 450, 465, 466), (444, 443, 458, 459), (452, 451, 466, 467), (445, 444, 459, 460), (453, 452, 467, 468), (446, 445, 460, 461), (454, 453, 468, 469), (447, 446, 461, 462), (455, 454, 469, 470), (448, 447, 462, 463), (456, 455, 470, 471), (468, 467, 477, 5), (461, 460, 0, 475), (469, 468, 5, 478), (462, 461, 475, 1), (470, 469, 478, 479), (463, 462, 1, 476), (471, 470, 479, 480), (464, 463, 476, 2), (472, 471, 480, 481), (465, 464, 2, 3), (458, 81, 473), (307, 472, 481), (466, 465, 3, 4), (459, 458, 473, 474), (467, 466, 4, 477), (460, 459, 474, 0)])
me_x.polygons.foreach_set('use_smooth', [True] * 512)
_uv = me_x.uv_layers.new(name='UVКарта')
_uv.uv.foreach_set('vector', [1.378, 1.036, 1.334, 1.122, 1.31, 1.147, 1.34, 1.077, 0.914, 0.5018, 1.008, 0.5033, 0.9941, 0.6058, 0.9049, 0.5847, 1.407, 0.935, 1.378, 1.036, 1.34, 1.077, 1.352, 0.9961, 0.8251, 0.5003, 0.914, 0.5018, 0.9049, 0.5847, 0.818, 0.5655, 1.411, 0.8257, 1.407, 0.935, 1.352, 0.9961, 1.345, 0.908, 0.7387, 0.4994, 0.8251, 0.5003, 0.818, 0.5655, 0.7336, 0.5472, 1.39, 0.7101, 1.411, 0.8257, 1.345, 0.908, 1.314, 0.8199, 0.6553, 0.498, 0.7387, 0.4994, 0.7336, 0.5472, 0.6518, 0.5295, 1.334, 0.5931, 1.39, 0.7101, 1.314, 0.8199, 1.261, 0.7371, 0.574, 0.4968, 0.6553, 0.498, 0.6518, 0.5295, 0.5722, 0.5125, 1.231, 0.504, 1.334, 0.5931, 1.261, 0.7371, 1.182, 0.6702, 1.281, 1.191, 1.224, 1.244, 1.27, 1.203, 0.4936, 0.4957, 0.574, 0.4968, 0.5722, 0.5125, 1.109, 0.5053, 1.231, 0.504, 1.182, 0.6702, 1.088, 0.632, 1.334, 1.122, 1.281, 1.191, 1.27, 1.203, 1.31, 1.147, 1.008, 0.5033, 1.109, 0.5053, 1.088, 0.632, 0.9941, 0.6058, 1.31, 1.147, 1.27, 1.203, 1.257, 1.217, 1.282, 1.176, 0.9941, 0.6058, 1.088, 0.632, 1.042, 0.7438, 0.9602, 0.7009, 1.34, 1.077, 1.31, 1.147, 1.282, 1.176, 1.295, 1.123, 0.9049, 0.5847, 0.9941, 0.6058, 0.9602, 0.7009, 0.8781, 0.6633, 1.352, 0.9961, 1.34, 1.077, 1.295, 1.123, 1.292, 1.06, 0.818, 0.5655, 0.9049, 0.5847, 0.8781, 0.6633, 0.7972, 0.6272, 1.345, 0.908, 1.352, 0.9961, 1.292, 1.06, 1.274, 0.9908, 0.7336, 0.5472, 0.818, 0.5655, 0.7972, 0.6272, 0.7191, 0.5932, 1.314, 0.8199, 1.345, 0.908, 1.274, 0.9908, 1.238, 0.9203, 0.6518, 0.5295, 0.7336, 0.5472, 0.7191, 0.5932, 0.6422, 0.5597, 1.261, 0.7371, 1.314, 0.8199, 1.238, 0.9203, 1.186, 0.854, 0.5722, 0.5125, 0.6518, 0.5295, 0.6422, 0.5597, 0.5675, 0.5275, 1.182, 0.6702, 1.261, 0.7371, 1.186, 0.854, 1.119, 0.7938, 1.27, 1.203, 1.224, 1.244, 1.257, 1.217, 0.4936, 0.4957, 0.5722, 0.5125, 0.5675, 0.5275, 1.088, 0.632, 1.182, 0.6702, 1.119, 0.7938, 1.042, 0.7438, 1.238, 0.9203, 1.274, 0.9908, 1.201, 1.07, 1.16, 1.012, 0.6422, 0.5597, 0.7191, 0.5932, 0.6955, 0.6353, 0.6269, 0.5875, 1.186, 0.854, 1.238, 0.9203, 1.16, 1.012, 1.108, 0.9543, 0.5675, 0.5275, 0.6422, 0.5597, 0.6269, 0.5875, 0.5599, 0.5413, 1.119, 0.7938, 1.186, 0.854, 1.108, 0.9543, 1.048, 0.8964, 1.257, 1.217, 1.224, 1.244, 1.243, 1.232, 0.4936, 0.4957, 0.5675, 0.5275, 0.5599, 0.5413, 1.042, 0.7438, 1.119, 0.7938, 1.048, 0.8964, 0.9806, 0.8398, 1.282, 1.176, 1.257, 1.217, 1.243, 1.232, 1.251, 1.208, 0.9602, 0.7009, 1.042, 0.7438, 0.9806, 0.8398, 0.9098, 0.7854, 1.295, 1.123, 1.282, 1.176, 1.251, 1.208, 1.247, 1.171, 0.8781, 0.6633, 0.9602, 0.7009, 0.9098, 0.7854, 0.8372, 0.7342, 1.292, 1.06, 1.295, 1.123, 1.247, 1.171, 1.23, 1.124, 0.7972, 0.6272, 0.8781, 0.6633, 0.8372, 0.7342, 0.7658, 0.6836, 1.274, 0.9908, 1.292, 1.06, 1.23, 1.124, 1.201, 1.07, 0.7191, 0.5932, 0.7972, 0.6272, 0.7658, 0.6836, 0.6955, 0.6353, 0.9098, 0.7854, 0.9806, 0.8398, 0.9072, 0.9224, 0.8463, 0.8585, 1.247, 1.171, 1.251, 1.208, 1.219, 1.24, 1.198, 1.219, 0.8372, 0.7342, 0.9098, 0.7854, 0.8463, 0.8585, 0.7843, 0.7957, 1.23, 1.124, 1.247, 1.171, 1.198, 1.219, 1.166, 1.187, 0.7658, 0.6836, 0.8372, 0.7342, 0.7843, 0.7957, 0.7241, 0.7328, 1.201, 1.07, 1.23, 1.124, 1.166, 1.187, 1.125, 1.146, 0.6955, 0.6353, 0.7658, 0.6836, 0.7241, 0.7328, 0.6643, 0.6719, 1.16, 1.012, 1.201, 1.07, 1.125, 1.146, 1.078, 1.097, 0.6269, 0.5875, 0.6955, 0.6353, 0.6643, 0.6719, 0.6064, 0.6118, 1.108, 0.9543, 1.16, 1.012, 1.078, 1.097, 1.024, 1.043, 0.5599, 0.5413, 0.6269, 0.5875, 0.6064, 0.6118, 0.5497, 0.5534, 1.048, 0.8964, 1.108, 0.9543, 1.024, 1.043, 0.9668, 0.985, 1.243, 1.232, 1.224, 1.244, 1.227, 1.248, 0.4936, 0.4957, 0.5599, 0.5413, 0.5497, 0.5534, 0.9806, 0.8398, 1.048, 0.8964, 0.9668, 0.985, 0.9072, 0.9224, 1.251, 1.208, 1.243, 1.232, 1.227, 1.248, 1.219, 1.24, 0.6064, 0.6118, 0.6643, 0.6719, 0.6267, 0.7018, 0.5816, 0.6315, 1.024, 1.043, 1.078, 1.097, 0.991, 1.177, 0.9327, 1.125, 0.5497, 0.5534, 0.6064, 0.6118, 0.5816, 0.6315, 0.5374, 0.5632, 0.9668, 0.985, 1.024, 1.043, 0.9327, 1.125, 0.8757, 1.063, 1.227, 1.248, 1.224, 1.244, 1.211, 1.263, 0.4936, 0.4957, 0.5497, 0.5534, 0.5374, 0.5632, 0.9072, 0.9224, 0.9668, 0.985, 0.8757, 1.063, 0.8223, 0.993, 1.219, 1.24, 1.227, 1.248, 1.211, 1.263, 1.186, 1.271, 0.8463, 0.8585, 0.9072, 0.9224, 0.8223, 0.993, 0.7713, 0.9197, 1.198, 1.219, 1.219, 1.24, 1.186, 1.271, 1.148, 1.267, 0.7843, 0.7957, 0.8463, 0.8585, 0.7713, 0.9197, 0.7211, 0.8466, 1.166, 1.187, 1.198, 1.219, 1.148, 1.267, 1.101, 1.25, 0.7241, 0.7328, 0.7843, 0.7957, 0.7211, 0.8466, 0.6737, 0.7732, 1.125, 1.146, 1.166, 1.187, 1.101, 1.25, 1.047, 1.219, 0.6643, 0.6719, 0.7241, 0.7328, 0.6737, 0.7732, 0.6267, 0.7018, 1.078, 1.097, 1.125, 1.146, 1.047, 1.219, 0.991, 1.177, 1.148, 1.267, 1.186, 1.271, 1.154, 1.301, 1.099, 1.314, 0.7211, 0.8466, 0.7713, 0.9197, 0.6852, 0.9675, 0.649, 0.885, 1.101, 1.25, 1.148, 1.267, 1.099, 1.314, 1.036, 1.31, 0.6737, 0.7732, 0.7211, 0.8466, 0.649, 0.885, 0.6163, 0.8032, 1.047, 1.219, 1.101, 1.25, 1.036, 1.31, 0.9661, 1.291, 0.6267, 0.7018, 0.6737, 0.7732, 0.6163, 0.8032, 0.584, 0.7239, 0.991, 1.177, 1.047, 1.219, 0.9661, 1.291, 0.8967, 1.254, 0.5816, 0.6315, 0.6267, 0.7018, 0.584, 0.7239, 0.5534, 0.6461, 0.9327, 1.125, 0.991, 1.177, 0.8967, 1.254, 0.8298, 1.2, 0.5374, 0.5632, 0.5816, 0.6315, 0.5534, 0.6461, 0.5234, 0.5705, 0.8757, 1.063, 0.9327, 1.125, 0.8298, 1.2, 0.771, 1.132, 1.211, 1.263, 1.224, 1.244, 1.196, 1.277, 0.4936, 0.4957, 0.5374, 0.5632, 0.5234, 0.5705, 0.8223, 0.993, 0.8757, 1.063, 0.771, 1.132, 0.7244, 1.051, 1.186, 1.271, 1.211, 1.263, 1.196, 1.277, 1.154, 1.301, 0.7713, 0.9197, 0.8223, 0.993, 0.7244, 1.051, 0.6852, 0.9675, 0.8298, 1.2, 0.8967, 1.254, 0.7931, 1.328, 0.7102, 1.271, 0.5234, 0.5705, 0.5534, 0.6461, 0.5229, 0.6549, 0.5082, 0.5748, 0.771, 1.132, 0.8298, 1.2, 0.7102, 1.271, 0.6458, 1.191, 1.196, 1.277, 1.224, 1.244, 1.182, 1.29, 0.4936, 0.4957, 0.5234, 0.5705, 0.5082, 0.5748, 0.7244, 1.051, 0.771, 1.132, 0.6458, 1.191, 0.6111, 1.094, 1.154, 1.301, 1.196, 1.277, 1.182, 1.29, 1.124, 1.329, 0.6852, 0.9675, 0.7244, 1.051, 0.6111, 1.094, 0.5888, 0.9991, 1.099, 1.314, 1.154, 1.301, 1.124, 1.329, 1.053, 1.357, 0.649, 0.885, 0.6852, 0.9675, 0.5888, 0.9991, 0.5697, 0.909, 1.036, 1.31, 1.099, 1.314, 1.053, 1.357, 0.9712, 1.368, 0.6163, 0.8032, 0.649, 0.885, 0.5697, 0.909, 0.5538, 0.8216, 0.9661, 1.291, 1.036, 1.31, 0.9712, 1.368, 0.8821, 1.36, 0.584, 0.7239, 0.6163, 0.8032, 0.5538, 0.8216, 0.5377, 0.7372, 0.8967, 1.254, 0.9661, 1.291, 0.8821, 1.36, 0.7931, 1.328, 0.5534, 0.6461, 0.584, 0.7239, 0.5377, 0.7372, 0.5229, 0.6549, 0.5697, 0.909, 0.5888, 0.9991, 0.485, 1.01, 0.4864, 0.9162, 0.9712, 1.368, 1.053, 1.357, 1.012, 1.394, 0.9096, 1.421, 0.5538, 0.8216, 0.5697, 0.909, 0.4864, 0.9162, 0.4887, 0.8272, 0.8821, 1.36, 0.9712, 1.368, 0.9096, 1.421, 0.7983, 1.425, 0.5377, 0.7372, 0.5538, 0.8216, 0.4887, 0.8272, 0.4896, 0.7411, 0.7931, 1.328, 0.8821, 1.36, 0.7983, 1.425, 0.6778, 1.402, 0.5229, 0.6549, 0.5377, 0.7372, 0.4896, 0.7411, 0.4913, 0.6575, 0.7102, 1.271, 0.7931, 1.328, 0.6778, 1.402, 0.5658, 1.339, 0.5082, 0.5748, 0.5229, 0.6549, 0.4913, 0.6575, 0.4925, 0.5761, 0.6458, 1.191, 0.7102, 1.271, 0.5658, 1.339, 0.481, 1.234, 1.182, 1.29, 1.224, 1.244, 1.169, 1.3, 0.4936, 0.4957, 0.5082, 0.5748, 0.4925, 0.5761, 0.6111, 1.094, 0.6458, 1.191, 0.481, 1.234, 0.4818, 1.111, 1.124, 1.329, 1.182, 1.29, 1.169, 1.3, 1.098, 1.352, 0.5888, 0.9991, 0.6111, 1.094, 0.4818, 1.111, 0.485, 1.01, 1.053, 1.357, 1.124, 1.329, 1.098, 1.352, 1.012, 1.394, 0.4925, 0.5761, 0.4913, 0.6575, 0.4597, 0.654, 0.4768, 0.5743, 0.481, 1.234, 0.3838, 1.329, 0.2499, 1.258, 0.3151, 1.181, -0.1939, 1.29, -0.2482, 1.234, -0.2065, 1.279, 0.4936, 0.4957, 0.4925, 0.5761, 0.4768, 0.5743, 0.4818, 1.111, 0.481, 1.234, 0.3151, 1.181, 0.3552, 1.089, -0.1241, 1.341, -0.1939, 1.29, -0.2065, 1.279, -0.1501, 1.316, 0.485, 1.01, 0.4818, 1.111, 0.3552, 1.089, 0.3825, 0.9959, -0.03904, 1.381, -0.1241, 1.341, -0.1501, 1.316, -0.08085, 1.342, 0.4864, 0.9162, 0.485, 1.01, 0.3825, 0.9959, 0.4037, 0.9058, 0.05781, 1.405, -0.03904, 1.381, -0.08085, 1.342, -0.001486, 1.351, 0.4887, 0.8272, 0.4864, 0.9162, 0.4037, 0.9058, 0.4239, 0.8195, 0.166, 1.409, 0.05781, 1.405, -0.001486, 1.351, 0.08302, 1.342, 0.4896, 0.7411, 0.4887, 0.8272, 0.4239, 0.8195, 0.4418, 0.7355, 0.2753, 1.383, 0.166, 1.409, 0.08302, 1.342, 0.1695, 1.311, 0.4913, 0.6575, 0.4896, 0.7411, 0.4418, 0.7355, 0.4597, 0.654, 0.3838, 1.329, 0.2753, 1.383, 0.1695, 1.311, 0.2499, 1.258, 0.4239, 0.8195, 0.4037, 0.9058, 0.3257, 0.8791, 0.3622, 0.7993, 0.08302, 1.342, -0.001486, 1.351, -0.0647, 1.293, 0.00182, 1.272, 0.4418, 0.7355, 0.4239, 0.8195, 0.3622, 0.7993, 0.3961, 0.7207, 0.1695, 1.311, 0.08302, 1.342, 0.00182, 1.272, 0.07076, 1.236, 0.4597, 0.654, 0.4418, 0.7355, 0.3961, 0.7207, 0.4295, 0.6443, 0.2499, 1.258, 0.1695, 1.311, 0.07076, 1.236, 0.1358, 1.184, 0.4768, 0.5743, 0.4597, 0.654, 0.4295, 0.6443, 0.4618, 0.5696, 0.3151, 1.181, 0.2499, 1.258, 0.1358, 1.184, 0.1941, 1.118, -0.2065, 1.279, -0.2482, 1.234, -0.2206, 1.265, 0.4936, 0.4957, 0.4768, 0.5743, 0.4618, 0.5696, 0.3552, 1.089, 0.3151, 1.181, 0.1941, 1.118, 0.2446, 1.042, -0.1501, 1.316, -0.2065, 1.279, -0.2206, 1.265, -0.1793, 1.288, 0.3825, 0.9959, 0.3552, 1.089, 0.2446, 1.042, 0.2879, 0.9611, -0.08085, 1.342, -0.1501, 1.316, -0.1793, 1.288, -0.1267, 1.298, 0.4037, 0.9058, 0.3825, 0.9959, 0.2879, 0.9611, 0.3257, 0.8791, -0.001486, 1.351, -0.08085, 1.342, -0.1267, 1.298, -0.0647, 1.293, -0.2206, 1.265, -0.2482, 1.234, -0.2358, 1.251, 0.4936, 0.4957, 0.4618, 0.5696, 0.448, 0.5619, 0.2446, 1.042, 0.1941, 1.118, 0.09356, 1.047, 0.1498, 0.9806, -0.1793, 1.288, -0.2206, 1.265, -0.2358, 1.251, -0.2109, 1.257, 0.2879, 0.9611, 0.2446, 1.042, 0.1498, 0.9806, 0.2041, 0.9106, -0.1267, 1.298, -0.1793, 1.288, -0.2109, 1.257, -0.1744, 1.251, 0.3257, 0.8791, 0.2879, 0.9611, 0.2041, 0.9106, 0.2553, 0.8383, -0.0647, 1.293, -0.1267, 1.298, -0.1744, 1.251, -0.1284, 1.231, 0.3622, 0.7993, 0.3257, 0.8791, 0.2553, 0.8383, 0.3059, 0.7676, 0.00182, 1.272, -0.0647, 1.293, -0.1284, 1.231, -0.07651, 1.2, 0.3961, 0.7207, 0.3622, 0.7993, 0.3059, 0.7676, 0.3542, 0.6973, 0.07076, 1.236, 0.00182, 1.272, -0.07651, 1.2, -0.02013, 1.159, 0.4295, 0.6443, 0.3961, 0.7207, 0.3542, 0.6973, 0.4018, 0.6288, 0.1358, 1.184, 0.07076, 1.236, -0.02013, 1.159, 0.03688, 1.107, 0.4618, 0.5696, 0.4295, 0.6443, 0.4018, 0.6288, 0.448, 0.5619, 0.1941, 1.118, 0.1358, 1.184, 0.03688, 1.107, 0.09356, 1.047, -0.07651, 1.2, -0.1284, 1.231, -0.1921, 1.169, -0.1521, 1.127, 0.3542, 0.6973, 0.3059, 0.7676, 0.2569, 0.7258, 0.3177, 0.6662, -0.02013, 1.159, -0.07651, 1.2, -0.1521, 1.127, -0.1045, 1.079, 0.4018, 0.6288, 0.3542, 0.6973, 0.3177, 0.6662, 0.3776, 0.6083, 0.03688, 1.107, -0.02013, 1.159, -0.1045, 1.079, -0.0516, 1.025, 0.448, 0.5619, 0.4018, 0.6288, 0.3776, 0.6083, 0.436, 0.5518, 0.09356, 1.047, 0.03688, 1.107, -0.0516, 1.025, 0.006037, 0.9671, -0.2358, 1.251, -0.2482, 1.234, -0.2513, 1.236, 0.4936, 0.4957, 0.448, 0.5619, 0.436, 0.5518, 0.1498, 0.9806, 0.09356, 1.047, 0.006037, 0.9671, 0.06807, 0.9079, -0.2109, 1.257, -0.2358, 1.251, -0.2513, 1.236, -0.2433, 1.225, 0.2041, 0.9106, 0.1498, 0.9806, 0.06807, 0.9079, 0.1316, 0.8474, -0.1744, 1.251, -0.2109, 1.257, -0.2433, 1.225, -0.2232, 1.202, 0.2553, 0.8383, 0.2041, 0.9106, 0.1316, 0.8474, 0.1941, 0.7857, -0.1284, 1.231, -0.1744, 1.251, -0.2232, 1.202, -0.1921, 1.169, 0.3059, 0.7676, 0.2553, 0.8383, 0.1941, 0.7857, 0.2569, 0.7258, 0.06807, 0.9079, 0.006037, 0.9671, -0.07155, 0.8772, -0.002141, 0.8238, -0.2433, 1.225, -0.2513, 1.236, -0.2666, 1.22, -0.2752, 1.193, 0.1316, 0.8474, 0.06807, 0.9079, -0.002141, 0.8238, 0.07077, 0.7728, -0.2232, 1.202, -0.2433, 1.225, -0.2752, 1.193, -0.2712, 1.154, 0.1941, 0.7857, 0.1316, 0.8474, 0.07077, 0.7728, 0.1435, 0.7228, -0.1921, 1.169, -0.2232, 1.202, -0.2712, 1.154, -0.2542, 1.105, 0.2569, 0.7258, 0.1941, 0.7857, 0.1435, 0.7228, 0.2167, 0.6755, -0.1521, 1.127, -0.1921, 1.169, -0.2542, 1.105, -0.2254, 1.05, 0.3177, 0.6662, 0.2569, 0.7258, 0.2167, 0.6755, 0.2879, 0.6287, -0.1045, 1.079, -0.1521, 1.127, -0.2254, 1.05, -0.1841, 0.9932, 0.3776, 0.6083, 0.3177, 0.6662, 0.2879, 0.6287, 0.3578, 0.5836, -0.0516, 1.025, -0.1045, 1.079, -0.1841, 0.9932, -0.1326, 0.9346, 0.436, 0.5518, 0.3776, 0.6083, 0.3578, 0.5836, 0.4262, 0.5395, 0.006037, 0.9671, -0.0516, 1.025, -0.1326, 0.9346, -0.07155, 0.8772, -0.2513, 1.236, -0.2482, 1.234, -0.2666, 1.22, 0.4936, 0.4957, 0.436, 0.5518, 0.4262, 0.5395, 0.2879, 0.6287, 0.2167, 0.6755, 0.1867, 0.6183, 0.2659, 0.5861, -0.1841, 0.9932, -0.2254, 1.05, -0.2966, 0.9707, -0.2605, 0.9005, 0.3578, 0.5836, 0.2879, 0.6287, 0.2659, 0.5861, 0.3434, 0.5553, -0.1326, 0.9346, -0.1841, 0.9932, -0.2605, 0.9005, -0.2081, 0.8329, 0.4262, 0.5395, 0.3578, 0.5836, 0.3434, 0.5553, 0.4189, 0.5255, -0.07155, 0.8772, -0.1326, 0.9346, -0.2081, 0.8329, -0.1403, 0.7737, -0.2666, 1.22, -0.2482, 1.234, -0.281, 1.205, 0.4936, 0.4957, 0.4262, 0.5395, 0.4189, 0.5255, -0.002141, 0.8238, -0.07155, 0.8772, -0.1403, 0.7737, -0.06029, 0.7267, -0.2752, 1.193, -0.2666, 1.22, -0.281, 1.205, -0.3054, 1.161, 0.07077, 0.7728, -0.002141, 0.8238, -0.06029, 0.7267, 0.023, 0.6873, -0.2712, 1.154, -0.2752, 1.193, -0.3054, 1.161, -0.3178, 1.106, 0.1435, 0.7228, 0.07077, 0.7728, 0.023, 0.6873, 0.1052, 0.651, -0.2542, 1.105, -0.2712, 1.154, -0.3178, 1.106, -0.3153, 1.041, 0.2167, 0.6755, 0.1435, 0.7228, 0.1052, 0.651, 0.1867, 0.6183, -0.2254, 1.05, -0.2542, 1.105, -0.3153, 1.041, -0.2966, 0.9707, -0.3054, 1.161, -0.281, 1.205, -0.2937, 1.191, -0.3329, 1.133, 0.023, 0.6873, -0.06029, 0.7267, -0.103, 0.6141, -0.008737, 0.5913, -0.3178, 1.106, -0.3054, 1.161, -0.3329, 1.133, -0.3612, 1.061, 0.1052, 0.651, 0.023, 0.6873, -0.008737, 0.5913, 0.08112, 0.572, -0.3153, 1.041, -0.3178, 1.106, -0.3612, 1.061, -0.3733, 0.978, 0.1867, 0.6183, 0.1052, 0.651, 0.08112, 0.572, 0.1683, 0.556, -0.2966, 0.9707, -0.3153, 1.041, -0.3733, 0.978, -0.3658, 0.8881, 0.2659, 0.5861, 0.1867, 0.6183, 0.1683, 0.556, 0.2525, 0.5398, -0.2605, 0.9005, -0.2966, 0.9707, -0.3658, 0.8881, -0.3355, 0.7984, 0.3434, 0.5553, 0.2659, 0.5861, 0.2525, 0.5398, 0.3348, 0.5249, -0.2081, 0.8329, -0.2605, 0.9005, -0.3355, 0.7984, -0.2795, 0.7147, 0.4189, 0.5255, 0.3434, 0.5553, 0.3348, 0.5249, 0.4146, 0.5103, -0.1403, 0.7737, -0.2081, 0.8329, -0.2795, 0.7147, -0.1995, 0.6494, -0.281, 1.205, -0.2482, 1.234, -0.2937, 1.191, 0.4936, 0.4957, 0.4189, 0.5255, 0.4146, 0.5103, -0.06029, 0.7267, -0.1403, 0.7737, -0.1995, 0.6494, -0.103, 0.6141, -0.3355, 0.7984, -0.3658, 0.8881, -0.4316, 0.8061, -0.4101, 0.6847, 0.3348, 0.5249, 0.2525, 0.5398, 0.2485, 0.4918, 0.3321, 0.4933, -0.2795, 0.7147, -0.3355, 0.7984, -0.4101, 0.6847, -0.3478, 0.5717, 0.4146, 0.5103, 0.3348, 0.5249, 0.3321, 0.4933, 0.4133, 0.4946, -0.1995, 0.6494, -0.2795, 0.7147, -0.3478, 0.5717, -0.2443, 0.4854, -0.2937, 1.191, -0.2482, 1.234, -0.3044, 1.179, 0.4936, 0.4957, 0.4146, 0.5103, 0.4133, 0.4946, -0.103, 0.6141, -0.1995, 0.6494, -0.2443, 0.4854, -0.121, 0.4852, -0.3329, 1.133, -0.2937, 1.191, -0.3044, 1.179, -0.3562, 1.108, -0.008737, 0.5913, -0.103, 0.6141, -0.121, 0.4852, -0.01975, 0.4878, -0.3612, 1.061, -0.3329, 1.133, -0.3562, 1.108, -0.399, 1.021, 0.08112, 0.572, -0.008737, 0.5913, -0.01975, 0.4878, 0.07369, 0.4889, -0.3733, 0.978, -0.3612, 1.061, -0.399, 1.021, -0.4271, 0.9179, 0.1683, 0.556, 0.08112, 0.572, 0.07369, 0.4889, 0.1627, 0.491, -0.3658, 0.8881, -0.3733, 0.978, -0.4271, 0.9179, -0.4316, 0.8061, 0.2525, 0.5398, 0.1683, 0.556, 0.1627, 0.491, 0.2485, 0.4918, -0.01975, 0.4878, -0.121, 0.4852, -0.09921, 0.3585, -0.006189, 0.3854, -0.3937, -0.0342, -0.3531, -0.1197, -0.329, -0.1456, -0.3543, -0.07659, 0.07369, 0.4889, -0.01975, 0.4878, -0.006189, 0.3854, 0.08389, 0.4063, -0.4172, 0.06295, -0.3937, -0.0342, -0.3543, -0.07659, -0.3632, 0.003074, 0.1627, 0.491, 0.07369, 0.4889, 0.08389, 0.4063, 0.1701, 0.4263, -0.4204, 0.1712, -0.4172, 0.06295, -0.3632, 0.003074, -0.3534, 0.08761, 0.2485, 0.4918, 0.1627, 0.491, 0.1701, 0.4263, 0.2541, 0.444, -0.3942, 0.2803, -0.4204, 0.1712, -0.3534, 0.08761, -0.3224, 0.174, 0.3321, 0.4933, 0.2485, 0.4918, 0.2541, 0.444, 0.3356, 0.4619, -0.3395, 0.3886, -0.3942, 0.2803, -0.3224, 0.174, -0.2686, 0.2541, 0.4133, 0.4946, 0.3321, 0.4933, 0.3356, 0.4619, 0.4151, 0.479, -0.2443, 0.4854, -0.3395, 0.3886, -0.2686, 0.2541, -0.1915, 0.3189, -0.3022, -0.1893, -0.2473, -0.2434, -0.2913, -0.2019, 0.4936, 0.4957, 0.4133, 0.4946, 0.4151, 0.479, -0.121, 0.4852, -0.2443, 0.4854, -0.1915, 0.3189, -0.09921, 0.3585, -0.3531, -0.1197, -0.3022, -0.1893, -0.2913, -0.2019, -0.329, -0.1456, 0.3356, 0.4619, 0.2541, 0.444, 0.2689, 0.3983, 0.3452, 0.4317, -0.2686, 0.2541, -0.3224, 0.174, -0.2478, 0.07472, -0.1958, 0.1396, 0.4151, 0.479, 0.3356, 0.4619, 0.3452, 0.4317, 0.4198, 0.464, -0.1915, 0.3189, -0.2686, 0.2541, -0.1958, 0.1396, -0.129, 0.1976, -0.2913, -0.2019, -0.2473, -0.2434, -0.2782, -0.2161, 0.4936, 0.4957, 0.4151, 0.479, 0.4198, 0.464, -0.09921, 0.3585, -0.1915, 0.3189, -0.129, 0.1976, -0.05264, 0.2477, -0.329, -0.1456, -0.2913, -0.2019, -0.2782, -0.2161, -0.3005, -0.175, -0.006189, 0.3854, -0.09921, 0.3585, -0.05264, 0.2477, 0.02829, 0.2908, -0.3543, -0.07659, -0.329, -0.1456, -0.3005, -0.175, -0.3103, -0.1224, 0.08389, 0.4063, -0.006189, 0.3854, 0.02829, 0.2908, 0.1104, 0.3283, -0.3632, 0.003074, -0.3543, -0.07659, -0.3103, -0.1224, -0.3051, -0.06048, 0.1701, 0.4263, 0.08389, 0.4063, 0.1104, 0.3283, 0.1903, 0.3646, -0.3534, 0.08761, -0.3632, 0.003074, -0.3051, -0.06048, -0.284, 0.005918, 0.2541, 0.444, 0.1701, 0.4263, 0.1903, 0.3646, 0.2689, 0.3983, -0.3224, 0.174, -0.3534, 0.08761, -0.284, 0.005918, -0.2478, 0.07472, 0.1104, 0.3283, 0.02829, 0.2908, 0.07862, 0.2068, 0.151, 0.2578, -0.3051, -0.06048, -0.3103, -0.1224, -0.2633, -0.1704, -0.2438, -0.1245, 0.1903, 0.3646, 0.1104, 0.3283, 0.151, 0.2578, 0.2219, 0.3083, -0.284, 0.005918, -0.3051, -0.06048, -0.2438, -0.1245, -0.2125, -0.07286, 0.2689, 0.3983, 0.1903, 0.3646, 0.2219, 0.3083, 0.2922, 0.3564, -0.2478, 0.07472, -0.284, 0.005918, -0.2125, -0.07286, -0.1711, -0.01662, 0.3452, 0.4317, 0.2689, 0.3983, 0.2922, 0.3564, 0.3606, 0.404, -0.1958, 0.1396, -0.2478, 0.07472, -0.1711, -0.01662, -0.1191, 0.04021, 0.4198, 0.464, 0.3452, 0.4317, 0.3606, 0.404, 0.4274, 0.4502, -0.129, 0.1976, -0.1958, 0.1396, -0.1191, 0.04021, -0.05811, 0.0967, -0.2782, -0.2161, -0.2473, -0.2434, -0.2638, -0.2313, 0.4936, 0.4957, 0.4198, 0.464, 0.4274, 0.4502, -0.05264, 0.2477, -0.129, 0.1976, -0.05811, 0.0967, 0.00839, 0.1528, -0.3005, -0.175, -0.2782, -0.2161, -0.2638, -0.2313, -0.2699, -0.2068, 0.02829, 0.2908, -0.05264, 0.2477, 0.00839, 0.1528, 0.07862, 0.2068, -0.3103, -0.1224, -0.3005, -0.175, -0.2699, -0.2068, -0.2633, -0.1704, 0.4274, 0.4502, 0.3606, 0.404, 0.381, 0.3798, 0.4376, 0.4382, -0.05811, 0.0967, -0.1191, 0.04021, -0.03669, -0.04861, 0.02143, 0.008875, -0.2638, -0.2313, -0.2473, -0.2434, -0.2484, -0.2469, 0.4936, 0.4957, 0.4274, 0.4502, 0.4376, 0.4382, 0.00839, 0.1528, -0.05811, 0.0967, 0.02143, 0.008875, 0.08096, 0.07076, -0.2699, -0.2068, -0.2638, -0.2313, -0.2484, -0.2469, -0.2379, -0.2393, 0.07862, 0.2068, 0.00839, 0.1528, 0.08096, 0.07076, 0.1417, 0.1342, -0.2633, -0.1704, -0.2699, -0.2068, -0.2379, -0.2393, -0.2151, -0.2195, 0.151, 0.2578, 0.07862, 0.2068, 0.1417, 0.1342, 0.2035, 0.1965, -0.2438, -0.1245, -0.2633, -0.1704, -0.2151, -0.2195, -0.1815, -0.1886, 0.2219, 0.3083, 0.151, 0.2578, 0.2035, 0.1965, 0.2635, 0.2592, -0.2125, -0.07286, -0.2438, -0.1245, -0.1815, -0.1886, -0.1391, -0.149, 0.2922, 0.3564, 0.2219, 0.3083, 0.2635, 0.2592, 0.3232, 0.3199, -0.1711, -0.01662, -0.2125, -0.07286, -0.1391, -0.149, -0.09084, -0.1014, 0.3606, 0.404, 0.2922, 0.3564, 0.3232, 0.3199, 0.381, 0.3798, -0.1191, 0.04021, -0.1711, -0.01662, -0.09084, -0.1014, -0.03669, -0.04861, -0.1815, -0.1886, -0.2151, -0.2195, -0.1663, -0.2678, -0.1176, -0.2511, 0.2635, 0.2592, 0.2035, 0.1965, 0.2663, 0.1458, 0.3137, 0.2189, -0.1391, -0.149, -0.1815, -0.1886, -0.1176, -0.2511, -0.06251, -0.2222, 0.3232, 0.3199, 0.2635, 0.2592, 0.3137, 0.2189, 0.3607, 0.29, -0.09084, -0.1014, -0.1391, -0.149, -0.06251, -0.2222, -0.005273, -0.1813, 0.381, 0.3798, 0.3232, 0.3199, 0.3607, 0.29, 0.4057, 0.3601, -0.03669, -0.04861, -0.09084, -0.1014, -0.005273, -0.1813, 0.05364, -0.13, 0.4376, 0.4382, 0.381, 0.3798, 0.4057, 0.3601, 0.4499, 0.4283, 0.02143, 0.008875, -0.03669, -0.04861, 0.05364, -0.13, 0.1112, -0.06901, -0.2484, -0.2469, -0.2473, -0.2434, -0.2329, -0.2622, 0.4936, 0.4957, 0.4376, 0.4382, 0.4499, 0.4283, 0.08096, 0.07076, 0.02143, 0.008875, 0.1112, -0.06901, 0.165, 0.0003178, -0.2379, -0.2393, -0.2484, -0.2469, -0.2329, -0.2622, -0.2057, -0.2713, 0.1417, 0.1342, 0.08096, 0.07076, 0.165, 0.0003178, 0.2161, 0.07316, -0.2151, -0.2195, -0.2379, -0.2393, -0.2057, -0.2713, -0.1663, -0.2678, 0.2035, 0.1965, 0.1417, 0.1342, 0.2161, 0.07316, 0.2663, 0.1458, 0.1112, -0.06901, 0.05364, -0.13, 0.1553, -0.2058, 0.2148, -0.1381, -0.2329, -0.2622, -0.2473, -0.2434, -0.2179, -0.2766, 0.4936, 0.4957, 0.4499, 0.4283, 0.4639, 0.4211, 0.165, 0.0003178, 0.1112, -0.06901, 0.2148, -0.1381, 0.2621, -0.0581, -0.2057, -0.2713, -0.2329, -0.2622, -0.2179, -0.2766, -0.1744, -0.3016, 0.2161, 0.07316, 0.165, 0.0003178, 0.2621, -0.0581, 0.3016, 0.02519, -0.1663, -0.2678, -0.2057, -0.2713, -0.1744, -0.3016, -0.1187, -0.3143, 0.2663, 0.1458, 0.2161, 0.07316, 0.3016, 0.02519, 0.3381, 0.1073, -0.1176, -0.2511, -0.1663, -0.2678, -0.1187, -0.3143, -0.05387, -0.3123, 0.3137, 0.2189, 0.2663, 0.1458, 0.3381, 0.1073, 0.3709, 0.1889, -0.06251, -0.2222, -0.1176, -0.2511, -0.05387, -0.3123, 0.01697, -0.2939, 0.3607, 0.29, 0.3137, 0.2189, 0.3709, 0.1889, 0.4033, 0.2679, -0.005273, -0.1813, -0.06251, -0.2222, 0.01697, -0.2939, 0.08743, -0.258, 0.4057, 0.3601, 0.3607, 0.29, 0.4033, 0.2679, 0.4339, 0.3455, 0.05364, -0.13, -0.005273, -0.1813, 0.08743, -0.258, 0.1553, -0.2058, 0.4499, 0.4283, 0.4057, 0.3601, 0.4339, 0.3455, 0.4639, 0.4211, 0.3709, 0.1889, 0.3381, 0.1073, 0.4171, 0.08317, 0.4332, 0.1704, 0.01697, -0.2939, -0.05387, -0.3123, 0.009305, -0.3706, 0.09947, -0.3635, 0.4033, 0.2679, 0.3709, 0.1889, 0.4332, 0.1704, 0.4495, 0.2546, 0.08743, -0.258, 0.01697, -0.2939, 0.09947, -0.3635, 0.1895, -0.3335, 0.4339, 0.3455, 0.4033, 0.2679, 0.4495, 0.2546, 0.4643, 0.3367, 0.1553, -0.2058, 0.08743, -0.258, 0.1895, -0.3335, 0.2736, -0.2776, 0.4639, 0.4211, 0.4339, 0.3455, 0.4643, 0.3367, 0.479, 0.4167, 0.2148, -0.1381, 0.1553, -0.2058, 0.2736, -0.2776, 0.3391, -0.1977, -0.2179, -0.2766, -0.2473, -0.2434, -0.204, -0.2894, 0.4936, 0.4957, 0.4639, 0.4211, 0.479, 0.4167, 0.2621, -0.0581, 0.2148, -0.1381, 0.3391, -0.1977, 0.3747, -0.101, -0.1744, -0.3016, -0.2179, -0.2766, -0.204, -0.2894, -0.1456, -0.3291, 0.3016, 0.02519, 0.2621, -0.0581, 0.3747, -0.101, 0.3977, -0.006738, -0.1187, -0.3143, -0.1744, -0.3016, -0.1456, -0.3291, -0.07377, -0.358, 0.3381, 0.1073, 0.3016, 0.02519, 0.3977, -0.006738, 0.4171, 0.08317, -0.05387, -0.3123, -0.1187, -0.3143, -0.07377, -0.358, 0.009305, -0.3706, -0.204, -0.2894, -0.2473, -0.2434, -0.1918, -0.3, 0.4936, 0.4957, 0.479, 0.4167, 0.4947, 0.4154, 0.3747, -0.101, 0.3391, -0.1977, 0.5034, -0.2428, 0.5038, -0.1193, -0.1456, -0.3291, -0.204, -0.2894, -0.1918, -0.3, -0.1206, -0.3524, 0.3977, -0.006738, 0.3747, -0.101, 0.5038, -0.1193, 0.5012, -0.01785, -0.07377, -0.358, -0.1456, -0.3291, -0.1206, -0.3524, -0.03353, -0.3958, 0.4171, 0.08317, 0.3977, -0.006738, 0.5012, -0.01785, 0.5002, 0.07567, 0.009305, -0.3706, -0.07377, -0.358, -0.03353, -0.3958, 0.06936, -0.4246, 0.4332, 0.1704, 0.4171, 0.08317, 0.5002, 0.07567, 0.4982, 0.1647, 0.09947, -0.3635, 0.009305, -0.3706, 0.06936, -0.4246, 0.1815, -0.4295, 0.4495, 0.2546, 0.4332, 0.1704, 0.4982, 0.1647, 0.4974, 0.2506, 0.1895, -0.3335, 0.09947, -0.3635, 0.1815, -0.4295, 0.3033, -0.4084, 0.4643, 0.3367, 0.4495, 0.2546, 0.4974, 0.2506, 0.4959, 0.334, 0.2736, -0.2776, 0.1895, -0.3335, 0.3033, -0.4084, 0.4168, -0.3463, 0.479, 0.4167, 0.4643, 0.3367, 0.4959, 0.334, 0.4947, 0.4154, 0.3391, -0.1977, 0.2736, -0.2776, 0.4168, -0.3463, 0.5034, -0.2428, 0.8183, -0.4193, 0.9269, -0.4158, 0.9873, -0.3617, 0.9024, -0.352, 0.4974, 0.2506, 0.4982, 0.1647, 0.5629, 0.1721, 0.5452, 0.2561, 0.7089, -0.3931, 0.8183, -0.4193, 0.9024, -0.352, 0.8157, -0.321, 0.4959, 0.334, 0.4974, 0.2506, 0.5452, 0.2561, 0.5274, 0.3376, 0.6003, -0.3382, 0.7089, -0.3931, 0.8157, -0.321, 0.7353, -0.2671, 0.4947, 0.4154, 0.4959, 0.334, 0.5274, 0.3376, 0.5103, 0.4172, 0.5034, -0.2428, 0.6003, -0.3382, 0.7353, -0.2671, 0.6703, -0.19, 1.18, -0.2988, 1.234, -0.2425, 1.193, -0.2877, 0.4936, 0.4957, 0.4947, 0.4154, 0.5103, 0.4172, 0.5038, -0.1193, 0.5034, -0.2428, 0.6703, -0.19, 0.6307, -0.09749, 1.11, -0.3507, 1.18, -0.2988, 1.193, -0.2877, 1.137, -0.3264, 0.5012, -0.01785, 0.5038, -0.1193, 0.6307, -0.09749, 0.6038, -0.004344, 1.024, -0.392, 1.11, -0.3507, 1.137, -0.3264, 1.067, -0.3524, 0.5002, 0.07567, 0.5012, -0.01785, 0.6038, -0.004344, 0.5829, 0.08582, 0.9269, -0.4158, 1.024, -0.392, 1.067, -0.3524, 0.9873, -0.3617, 0.4982, 0.1647, 0.5002, 0.07567, 0.5829, 0.08582, 0.5629, 0.1721, 0.6307, -0.09749, 0.6703, -0.19, 0.7919, -0.1272, 0.7416, -0.05082, 1.137, -0.3264, 1.193, -0.2877, 1.207, -0.2746, 1.166, -0.2977, 0.6038, -0.004344, 0.6307, -0.09749, 0.7416, -0.05082, 0.6985, 0.03018, 1.067, -0.3524, 1.137, -0.3264, 1.166, -0.2977, 1.114, -0.308, 0.5829, 0.08582, 0.6038, -0.004344, 0.6985, 0.03018, 0.6609, 0.1124, 0.9873, -0.3617, 1.067, -0.3524, 1.114, -0.308, 1.051, -0.3031, 0.5629, 0.1721, 0.5829, 0.08582, 0.6609, 0.1124, 0.6246, 0.1923, 0.9024, -0.352, 0.9873, -0.3617, 1.051, -0.3031, 0.9845, -0.2823, 0.5452, 0.2561, 0.5629, 0.1721, 0.6246, 0.1923, 0.5909, 0.2709, 0.8157, -0.321, 0.9024, -0.352, 0.9845, -0.2823, 0.9153, -0.2461, 0.5274, 0.3376, 0.5452, 0.2561, 0.5909, 0.2709, 0.5575, 0.3474, 0.7353, -0.2671, 0.8157, -0.321, 0.9153, -0.2461, 0.8501, -0.1941, 0.5103, 0.4172, 0.5274, 0.3376, 0.5575, 0.3474, 0.5254, 0.4219, 0.6703, -0.19, 0.7353, -0.2671, 0.8501, -0.1941, 0.7919, -0.1272, 1.193, -0.2877, 1.234, -0.2425, 1.207, -0.2746, 0.4936, 0.4957, 0.5103, 0.4172, 0.5254, 0.4219, 0.5909, 0.2709, 0.6246, 0.1923, 0.681, 0.2239, 0.6328, 0.2942, 0.9153, -0.2461, 0.9845, -0.2823, 1.064, -0.2103, 1.007, -0.169, 0.5575, 0.3474, 0.5909, 0.2709, 0.6328, 0.2942, 0.5853, 0.3627, 0.8501, -0.1941, 0.9153, -0.2461, 1.007, -0.169, 0.9497, -0.1171, 0.5254, 0.4219, 0.5575, 0.3474, 0.5853, 0.3627, 0.5391, 0.4296, 0.7919, -0.1272, 0.8501, -0.1941, 0.9497, -0.1171, 0.8929, -0.05614, 1.207, -0.2746, 1.234, -0.2425, 1.223, -0.2599, 0.4936, 0.4957, 0.5254, 0.4219, 0.5391, 0.4296, 0.7416, -0.05082, 0.7919, -0.1272, 0.8929, -0.05614, 0.8367, 0.01033, 1.166, -0.2977, 1.207, -0.2746, 1.223, -0.2599, 1.198, -0.2668, 0.6985, 0.03018, 0.7416, -0.05082, 0.8367, 0.01033, 0.7825, 0.08056, 1.114, -0.308, 1.166, -0.2977, 1.198, -0.2668, 1.162, -0.2606, 0.6609, 0.1124, 0.6985, 0.03018, 0.7825, 0.08056, 0.7315, 0.153, 1.051, -0.3031, 1.114, -0.308, 1.162, -0.2606, 1.116, -0.2414, 0.6246, 0.1923, 0.6609, 0.1124, 0.7315, 0.153, 0.681, 0.2239, 0.9845, -0.2823, 1.051, -0.3031, 1.116, -0.2414, 1.064, -0.2103, 0.7825, 0.08056, 0.8367, 0.01033, 0.9187, 0.08302, 0.8552, 0.1437, 1.162, -0.2606, 1.198, -0.2668, 1.231, -0.2343, 1.211, -0.2117, 0.7315, 0.153, 0.7825, 0.08056, 0.8552, 0.1437, 0.7927, 0.2055, 1.116, -0.2414, 1.162, -0.2606, 1.211, -0.2117, 1.18, -0.1784, 0.681, 0.2239, 0.7315, 0.153, 0.7927, 0.2055, 0.7301, 0.2655, 1.064, -0.2103, 1.116, -0.2414, 1.18, -0.1784, 1.14, -0.1362, 0.6328, 0.2942, 0.681, 0.2239, 0.7301, 0.2655, 0.6694, 0.3252, 1.007, -0.169, 1.064, -0.2103, 1.14, -0.1362, 1.092, -0.08823, 0.5853, 0.3627, 0.6328, 0.2942, 0.6694, 0.3252, 0.6095, 0.3831, 0.9497, -0.1171, 1.007, -0.169, 1.092, -0.08823, 1.039, -0.03432, 0.5391, 0.4296, 0.5853, 0.3627, 0.6095, 0.3831, 0.5512, 0.4397, 0.8929, -0.05614, 0.9497, -0.1171, 1.039, -0.03432, 0.9807, 0.02362, 1.223, -0.2599, 1.234, -0.2425, 1.239, -0.2444, 0.4936, 0.4957, 0.5391, 0.4296, 0.5512, 0.4397, 0.8367, 0.01033, 0.8929, -0.05614, 0.9807, 0.02362, 0.9187, 0.08302, 1.198, -0.2668, 1.223, -0.2599, 1.239, -0.2444, 1.231, -0.2343, 0.6095, 0.3831, 0.6694, 0.3252, 0.6993, 0.3627, 0.6292, 0.4078, 1.039, -0.03432, 1.092, -0.08823, 1.172, -0.002092, 1.12, 0.05637, 0.5512, 0.4397, 0.6095, 0.3831, 0.6292, 0.4078, 0.561, 0.452, 0.9807, 0.02362, 1.039, -0.03432, 1.12, 0.05637, 1.058, 0.1136, 1.239, -0.2444, 1.234, -0.2425, 1.254, -0.2286, 0.4936, 0.4957, 0.5512, 0.4397, 0.561, 0.452, 0.9187, 0.08302, 0.9807, 0.02362, 1.058, 0.1136, 0.9891, 0.1671, 1.231, -0.2343, 1.239, -0.2444, 1.254, -0.2286, 1.264, -0.2015, 0.8552, 0.1437, 0.9187, 0.08302, 0.9891, 0.1671, 0.9162, 0.2182, 1.211, -0.2117, 1.231, -0.2343, 1.264, -0.2015, 1.26, -0.1622, 0.7927, 0.2055, 0.8552, 0.1437, 0.9162, 0.2182, 0.8434, 0.2683, 1.18, -0.1784, 1.211, -0.2117, 1.26, -0.1622, 1.243, -0.1138, 0.7301, 0.2655, 0.7927, 0.2055, 0.8434, 0.2683, 0.7703, 0.3157, 1.14, -0.1362, 1.18, -0.1784, 1.243, -0.1138, 1.213, -0.05897, 0.6694, 0.3252, 0.7301, 0.2655, 0.7703, 0.3157, 0.6993, 0.3627, 1.092, -0.08823, 1.14, -0.1362, 1.213, -0.05897, 1.172, -0.002092, 1.26, -0.1622, 1.264, -0.2015, 1.294, -0.1696, 1.307, -0.1138, 0.8434, 0.2683, 0.9162, 0.2182, 0.9642, 0.3037, 0.8818, 0.3401, 1.243, -0.1138, 1.26, -0.1622, 1.307, -0.1138, 1.304, -0.04895, 0.7703, 0.3157, 0.8434, 0.2683, 0.8818, 0.3401, 0.8004, 0.3729, 1.213, -0.05897, 1.243, -0.1138, 1.304, -0.04895, 1.285, 0.02138, 0.6993, 0.3627, 0.7703, 0.3157, 0.8004, 0.3729, 0.7214, 0.4053, 1.172, -0.002092, 1.213, -0.05897, 1.285, 0.02138, 1.248, 0.09134, 0.6292, 0.4078, 0.6993, 0.3627, 0.7214, 0.4053, 0.6438, 0.4359, 1.12, 0.05637, 1.172, -0.002092, 1.248, 0.09134, 1.195, 0.1583, 0.561, 0.452, 0.6292, 0.4078, 0.6438, 0.4359, 0.5683, 0.466, 1.058, 0.1136, 1.12, 0.05637, 1.195, 0.1583, 1.127, 0.2172, 1.254, -0.2286, 1.234, -0.2425, 1.269, -0.2133, 0.4936, 0.4957, 0.561, 0.452, 0.5683, 0.466, 0.9891, 0.1671, 1.058, 0.1136, 1.127, 0.2172, 1.047, 0.2642, 1.264, -0.2015, 1.254, -0.2286, 1.269, -0.2133, 1.294, -0.1696, 0.9162, 0.2182, 0.9891, 0.1671, 1.047, 0.2642, 0.9642, 0.3037, 1.195, 0.1583, 1.248, 0.09134, 1.323, 0.1946, 1.266, 0.2767, 0.5683, 0.466, 0.6438, 0.4359, 0.6526, 0.4664, 0.5727, 0.4811, 1.127, 0.2172, 1.195, 0.1583, 1.266, 0.2767, 1.186, 0.3412, 1.269, -0.2133, 1.234, -0.2425, 1.281, -0.199, 0.4936, 0.4957, 0.5683, 0.466, 0.5727, 0.4811, 1.047, 0.2642, 1.127, 0.2172, 1.186, 0.3412, 1.09, 0.3767, 1.294, -0.1696, 1.269, -0.2133, 1.281, -0.199, 1.322, -0.1402, 0.9642, 0.3037, 1.047, 0.2642, 1.09, 0.3767, 0.9965, 0.3997, 1.307, -0.1138, 1.294, -0.1696, 1.322, -0.1402, 1.351, -0.06774, 0.8818, 0.3401, 0.9642, 0.3037, 0.9965, 0.3997, 0.9055, 0.4189, 1.304, -0.04895, 1.307, -0.1138, 1.351, -0.06774, 1.363, 0.01565, 0.8004, 0.3729, 0.8818, 0.3401, 0.9055, 0.4189, 0.819, 0.4352, 1.285, 0.02138, 1.304, -0.04895, 1.363, 0.01565, 1.354, 0.1047, 0.7214, 0.4053, 0.8004, 0.3729, 0.819, 0.4352, 0.7347, 0.4515, 1.248, 0.09134, 1.285, 0.02138, 1.354, 0.1047, 1.323, 0.1946, 0.6438, 0.4359, 0.7214, 0.4053, 0.7347, 0.4515, 0.6526, 0.4664, 0.9055, 0.4189, 0.9965, 0.3997, 1.008, 0.5033, 0.914, 0.5018, 1.363, 0.01565, 1.351, -0.06774, 1.389, -0.02602, 1.416, 0.07662, 0.819, 0.4352, 0.9055, 0.4189, 0.914, 0.5018, 0.8251, 0.5003, 1.354, 0.1047, 1.363, 0.01565, 1.416, 0.07662, 1.42, 0.1897, 0.7347, 0.4515, 0.819, 0.4352, 0.8251, 0.5003, 0.7387, 0.4994, 1.323, 0.1946, 1.354, 0.1047, 1.42, 0.1897, 1.396, 0.3072, 0.6526, 0.4664, 0.7347, 0.4515, 0.7387, 0.4994, 0.6553, 0.498, 1.266, 0.2767, 1.323, 0.1946, 1.396, 0.3072, 1.334, 0.4185, 0.5727, 0.4811, 0.6526, 0.4664, 0.6553, 0.498, 0.574, 0.4968, 1.186, 0.3412, 1.266, 0.2767, 1.334, 0.4185, 1.231, 0.504, 1.281, -0.199, 1.234, -0.2425, 1.292, -0.1865, 0.4936, 0.4957, 0.5727, 0.4811, 0.574, 0.4968, 1.09, 0.3767, 1.186, 0.3412, 1.231, 0.504, 1.109, 0.5053, 1.322, -0.1402, 1.281, -0.199, 1.292, -0.1865, 1.345, -0.1142, 0.9965, 0.3997, 1.09, 0.3767, 1.109, 0.5053, 1.008, 0.5033, 1.351, -0.06774, 1.322, -0.1402, 1.345, -0.1142, 1.389, -0.02602])
me_x.materials.append(mat_x)
me_x.update()

# ---- objects
ob_x = bpy.data.objects.new('Сфера', me_x)

# ---- transforms, parenting, visibility, modifiers, constraints
ob_x.location = (0.0, 0.0, 0.0)
ob_x.rotation_euler = (-0.0, 1.571, 0.0)

# ---- collection membership
scene.collection.objects.link(ob_x)

# ---- scene / render settings (as saved in the file)
scene.frame_start = 1; scene.frame_end = 250; scene.frame_set(1)
scene.render.engine = 'BLENDER_EEVEE_NEXT'
scene.cycles.sampling_pattern = 'TABULATED_SOBOL'
bpy.context.view_layer.update()

# ---- added for rendering (the .blend has no active camera and no usable light): camera, sun
cam_auto = bpy.data.cameras.new('AutoCamera')
cam_auto.lens = 50.0
cam_auto.sensor_width = 36.0
cam_auto.clip_end = 1000.0
ob_auto_camera = bpy.data.objects.new('AutoCamera', cam_auto)
scene.collection.objects.link(ob_auto_camera)
ob_auto_camera.location = (3.20507, -3.84609, 2.56406)
ob_auto_camera.rotation_euler = (1.09748, -7.21219e-08, 0.694738)
scene.camera = ob_auto_camera
light_auto_sun = bpy.data.lights.new('AutoSun', 'SUN')
light_auto_sun.energy = 3.0
light_auto_sun.angle = 0.0523599
ob_auto_sun = bpy.data.objects.new('AutoSun', light_auto_sun)
scene.collection.objects.link(ob_auto_sun)
ob_auto_sun.rotation_euler = (0.872665, 0.174533, 0.523599)
bpy.context.view_layer.update()
